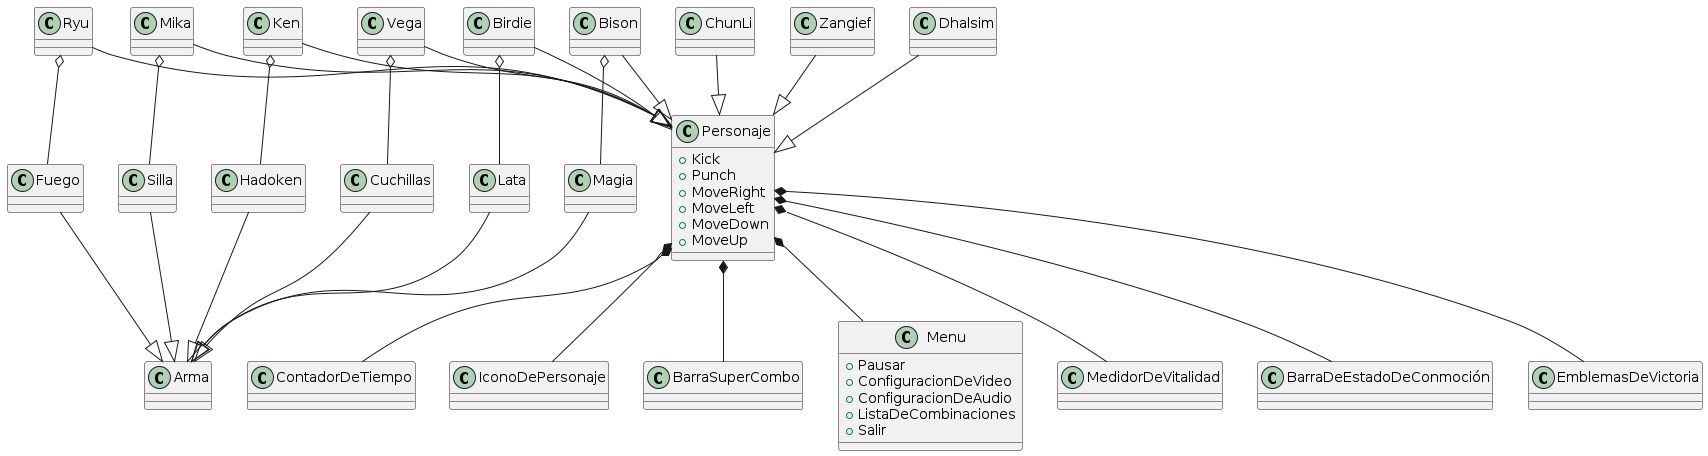

The diagram above was rendered by PlantUML. Its source (embedded in the PNG):
@startuml

Class Ryu
Class ChunLi
Class Ken
Class Zangief
Class Mika
Class Vega
Class Birdie
Class Bison
Class Dhalsim

Class MedidorDeVitalidad
Class BarraDeEstadoDeConmoción
Class EmblemasDeVictoria
Class ContadorDeTiempo
Class IconoDePersonaje
Class BarraSuperCombo

Class Hadoken
Class Cuchillas
Class Lata
Class Fuego
Class Silla
Class Magia

Class Arma
Class Personaje{
    +Kick
    +Punch
    +MoveRight
    +MoveLeft
    +MoveDown
    +MoveUp
}
Class Menu{
    +Pausar
    +ConfiguracionDeVideo
    +ConfiguracionDeAudio
    +ListaDeCombinaciones
    +Salir
}

Ryu --|> Personaje
ChunLi --|> Personaje
Ken --|> Personaje
Zangief --|> Personaje
Mika --|> Personaje
Vega --|> Personaje
Birdie --|> Personaje
Bison --|> Personaje
Dhalsim --|> Personaje

Personaje *-- MedidorDeVitalidad
Personaje *-- BarraDeEstadoDeConmoción
Personaje *-- EmblemasDeVictoria
Personaje *-- ContadorDeTiempo
Personaje *-- IconoDePersonaje
Personaje *-- BarraSuperCombo
Personaje *-- Menu

Hadoken --|> Arma
Cuchillas --|> Arma
Lata --|> Arma
Fuego --|> Arma
Silla --|> Arma
Magia --|> Arma

Ken o-- Hadoken
Vega o-- Cuchillas
Birdie o-- Lata
Ryu o-- Fuego
Mika o-- Silla
Bison o-- Magia

@enduml